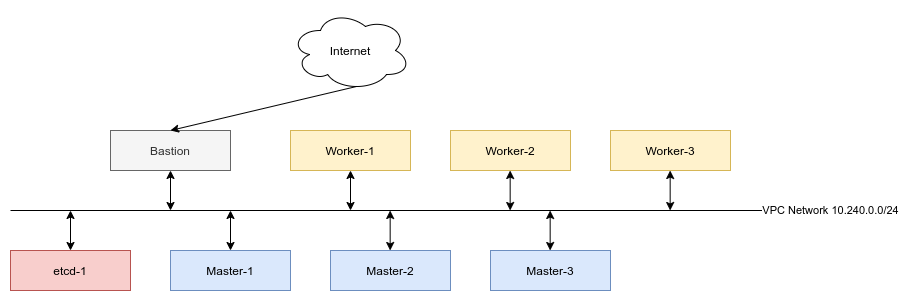

The diagram above was exported from draw.io. Its source (the exported page's mxGraphModel, read from the mxfile embedded in the PNG):
<mxGraphModel dx="1422" dy="877" grid="1" gridSize="10" guides="1" tooltips="1" connect="1" arrows="1" fold="1" page="1" pageScale="1" pageWidth="850" pageHeight="1100" math="0" shadow="0">
  <root>
    <mxCell id="0" />
    <mxCell id="1" parent="0" />
    <mxCell id="OZSBBHbtCr2Ye9Ri2297-1" value="Bastion" style="rounded=0;whiteSpace=wrap;html=1;fillColor=#f5f5f5;strokeColor=#666666;fontColor=#333333;" vertex="1" parent="1">
      <mxGeometry x="180" y="280" width="120" height="40" as="geometry" />
    </mxCell>
    <mxCell id="OZSBBHbtCr2Ye9Ri2297-2" value="VPC Network 10.240.0.0/24" style="endArrow=none;html=1;align=center;" edge="1" parent="1">
      <mxGeometry x="1" width="50" height="50" relative="1" as="geometry">
        <mxPoint x="80" y="360" as="sourcePoint" />
        <mxPoint x="900" y="360" as="targetPoint" />
        <mxPoint as="offset" />
      </mxGeometry>
    </mxCell>
    <mxCell id="OZSBBHbtCr2Ye9Ri2297-3" value="" style="endArrow=classic;startArrow=classic;html=1;entryX=0.5;entryY=1;entryDx=0;entryDy=0;" edge="1" parent="1" target="OZSBBHbtCr2Ye9Ri2297-1">
      <mxGeometry width="50" height="50" relative="1" as="geometry">
        <mxPoint x="240" y="360" as="sourcePoint" />
        <mxPoint x="290" y="300" as="targetPoint" />
      </mxGeometry>
    </mxCell>
    <mxCell id="OZSBBHbtCr2Ye9Ri2297-4" value="Master-1" style="rounded=0;whiteSpace=wrap;html=1;fillColor=#dae8fc;strokeColor=#6c8ebf;" vertex="1" parent="1">
      <mxGeometry x="240" y="400" width="120" height="40" as="geometry" />
    </mxCell>
    <mxCell id="OZSBBHbtCr2Ye9Ri2297-5" value="Internet" style="ellipse;shape=cloud;whiteSpace=wrap;html=1;" vertex="1" parent="1">
      <mxGeometry x="360" y="160" width="120" height="80" as="geometry" />
    </mxCell>
    <mxCell id="OZSBBHbtCr2Ye9Ri2297-6" value="" style="endArrow=classic;html=1;entryX=0.5;entryY=0;entryDx=0;entryDy=0;exitX=0.55;exitY=0.95;exitDx=0;exitDy=0;exitPerimeter=0;" edge="1" parent="1" source="OZSBBHbtCr2Ye9Ri2297-5" target="OZSBBHbtCr2Ye9Ri2297-1">
      <mxGeometry width="50" height="50" relative="1" as="geometry">
        <mxPoint x="420" y="250" as="sourcePoint" />
        <mxPoint x="470" y="200" as="targetPoint" />
      </mxGeometry>
    </mxCell>
    <mxCell id="OZSBBHbtCr2Ye9Ri2297-7" value="" style="endArrow=classic;startArrow=classic;html=1;align=center;exitX=0.5;exitY=0;exitDx=0;exitDy=0;" edge="1" parent="1" source="OZSBBHbtCr2Ye9Ri2297-4">
      <mxGeometry width="50" height="50" relative="1" as="geometry">
        <mxPoint x="300" y="440" as="sourcePoint" />
        <mxPoint x="300" y="360" as="targetPoint" />
      </mxGeometry>
    </mxCell>
    <mxCell id="OZSBBHbtCr2Ye9Ri2297-8" value="Master-2" style="rounded=0;whiteSpace=wrap;html=1;fillColor=#dae8fc;strokeColor=#6c8ebf;" vertex="1" parent="1">
      <mxGeometry x="400" y="400" width="120" height="40" as="geometry" />
    </mxCell>
    <mxCell id="OZSBBHbtCr2Ye9Ri2297-9" value="Master-3" style="rounded=0;whiteSpace=wrap;html=1;fillColor=#dae8fc;strokeColor=#6c8ebf;" vertex="1" parent="1">
      <mxGeometry x="560" y="400" width="120" height="40" as="geometry" />
    </mxCell>
    <mxCell id="OZSBBHbtCr2Ye9Ri2297-10" value="etcd-1" style="rounded=0;whiteSpace=wrap;html=1;fillColor=#f8cecc;strokeColor=#b85450;" vertex="1" parent="1">
      <mxGeometry x="80" y="400" width="120" height="40" as="geometry" />
    </mxCell>
    <mxCell id="OZSBBHbtCr2Ye9Ri2297-11" value="" style="endArrow=classic;startArrow=classic;html=1;align=center;exitX=0.5;exitY=0;exitDx=0;exitDy=0;" edge="1" parent="1" source="OZSBBHbtCr2Ye9Ri2297-10">
      <mxGeometry width="50" height="50" relative="1" as="geometry">
        <mxPoint x="120" y="440" as="sourcePoint" />
        <mxPoint x="140" y="360" as="targetPoint" />
      </mxGeometry>
    </mxCell>
    <mxCell id="OZSBBHbtCr2Ye9Ri2297-12" value="Worker-1" style="rounded=0;whiteSpace=wrap;html=1;fillColor=#fff2cc;strokeColor=#d6b656;" vertex="1" parent="1">
      <mxGeometry x="360" y="280" width="120" height="40" as="geometry" />
    </mxCell>
    <mxCell id="OZSBBHbtCr2Ye9Ri2297-13" value="" style="endArrow=classic;startArrow=classic;html=1;align=center;entryX=0.5;entryY=1;entryDx=0;entryDy=0;" edge="1" parent="1" target="OZSBBHbtCr2Ye9Ri2297-12">
      <mxGeometry width="50" height="50" relative="1" as="geometry">
        <mxPoint x="420" y="360" as="sourcePoint" />
        <mxPoint x="440" y="310" as="targetPoint" />
      </mxGeometry>
    </mxCell>
    <mxCell id="OZSBBHbtCr2Ye9Ri2297-14" value="Worker-2" style="rounded=0;whiteSpace=wrap;html=1;fillColor=#fff2cc;strokeColor=#d6b656;" vertex="1" parent="1">
      <mxGeometry x="520" y="280" width="120" height="40" as="geometry" />
    </mxCell>
    <mxCell id="OZSBBHbtCr2Ye9Ri2297-15" value="Worker-3" style="rounded=0;whiteSpace=wrap;html=1;fillColor=#fff2cc;strokeColor=#d6b656;" vertex="1" parent="1">
      <mxGeometry x="680" y="280" width="120" height="40" as="geometry" />
    </mxCell>
    <mxCell id="OZSBBHbtCr2Ye9Ri2297-16" value="" style="endArrow=classic;startArrow=classic;html=1;align=center;entryX=0.5;entryY=1;entryDx=0;entryDy=0;" edge="1" parent="1">
      <mxGeometry width="50" height="50" relative="1" as="geometry">
        <mxPoint x="579.66" y="360" as="sourcePoint" />
        <mxPoint x="579.66" y="320" as="targetPoint" />
      </mxGeometry>
    </mxCell>
    <mxCell id="OZSBBHbtCr2Ye9Ri2297-17" value="" style="endArrow=classic;startArrow=classic;html=1;align=center;entryX=0.5;entryY=1;entryDx=0;entryDy=0;" edge="1" parent="1">
      <mxGeometry width="50" height="50" relative="1" as="geometry">
        <mxPoint x="739.6599999999999" y="360" as="sourcePoint" />
        <mxPoint x="739.6599999999999" y="320" as="targetPoint" />
      </mxGeometry>
    </mxCell>
    <mxCell id="OZSBBHbtCr2Ye9Ri2297-18" value="" style="endArrow=classic;startArrow=classic;html=1;align=center;entryX=0.5;entryY=1;entryDx=0;entryDy=0;" edge="1" parent="1">
      <mxGeometry width="50" height="50" relative="1" as="geometry">
        <mxPoint x="459.6600000000001" y="400" as="sourcePoint" />
        <mxPoint x="459.6600000000001" y="360" as="targetPoint" />
      </mxGeometry>
    </mxCell>
    <mxCell id="OZSBBHbtCr2Ye9Ri2297-19" value="" style="endArrow=classic;startArrow=classic;html=1;align=center;entryX=0.5;entryY=1;entryDx=0;entryDy=0;" edge="1" parent="1">
      <mxGeometry width="50" height="50" relative="1" as="geometry">
        <mxPoint x="619.6599999999999" y="400" as="sourcePoint" />
        <mxPoint x="619.6599999999999" y="360" as="targetPoint" />
      </mxGeometry>
    </mxCell>
  </root>
</mxGraphModel>